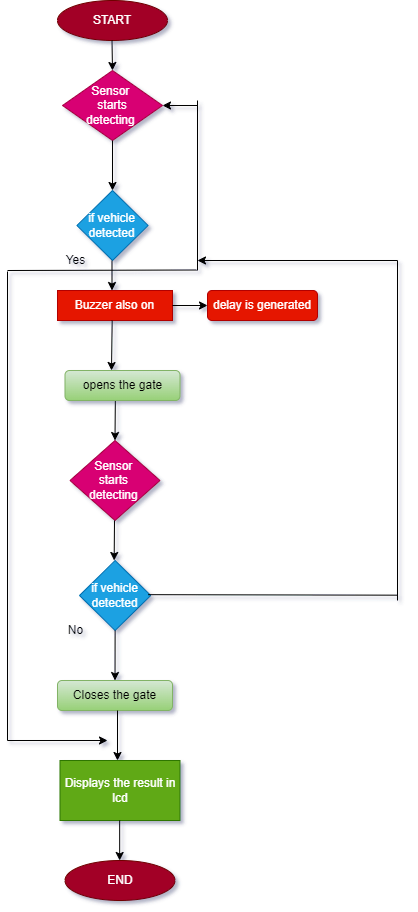

The diagram above was exported from draw.io. Its source (the exported page's mxGraphModel, read from the mxfile embedded in the PNG):
<mxGraphModel dx="1447" dy="803" grid="1" gridSize="10" guides="1" tooltips="1" connect="1" arrows="1" fold="1" page="1" pageScale="1" pageWidth="827" pageHeight="1169" math="0" shadow="0">
  <root>
    <mxCell id="0" />
    <mxCell id="1" parent="0" />
    <mxCell id="fxBHLY826kgE6ettWPtQ-1" value="START" style="ellipse;whiteSpace=wrap;html=1;fillColor=#a20025;fontColor=#ffffff;strokeColor=#6F0000;" vertex="1" parent="1">
      <mxGeometry x="320" y="20" width="110" height="40" as="geometry" />
    </mxCell>
    <mxCell id="fxBHLY826kgE6ettWPtQ-2" value="" style="endArrow=classic;html=1;rounded=0;" edge="1" parent="1">
      <mxGeometry width="50" height="50" relative="1" as="geometry">
        <mxPoint x="374.5" y="60" as="sourcePoint" />
        <mxPoint x="375" y="90" as="targetPoint" />
      </mxGeometry>
    </mxCell>
    <mxCell id="fxBHLY826kgE6ettWPtQ-3" value="Sensor&amp;nbsp;&lt;br&gt;&amp;nbsp;starts &lt;br&gt;detecting&amp;nbsp;" style="rhombus;whiteSpace=wrap;html=1;fillColor=#d80073;fontColor=#ffffff;strokeColor=#A50040;" vertex="1" parent="1">
      <mxGeometry x="325.01" y="90" width="100" height="70" as="geometry" />
    </mxCell>
    <mxCell id="fxBHLY826kgE6ettWPtQ-4" value="Buzzer also on" style="rounded=0;whiteSpace=wrap;html=1;fillColor=#e51400;fontColor=#ffffff;strokeColor=#B20000;" vertex="1" parent="1">
      <mxGeometry x="320" y="310" width="115" height="30" as="geometry" />
    </mxCell>
    <mxCell id="fxBHLY826kgE6ettWPtQ-6" value="" style="endArrow=classic;html=1;rounded=0;exitX=0.5;exitY=1;exitDx=0;exitDy=0;" edge="1" parent="1" source="fxBHLY826kgE6ettWPtQ-3">
      <mxGeometry width="50" height="50" relative="1" as="geometry">
        <mxPoint x="150" y="200" as="sourcePoint" />
        <mxPoint x="375" y="210" as="targetPoint" />
      </mxGeometry>
    </mxCell>
    <mxCell id="fxBHLY826kgE6ettWPtQ-8" value="if vehicle detected" style="rhombus;whiteSpace=wrap;html=1;fillColor=#1ba1e2;fontColor=#ffffff;strokeColor=#006EAF;" vertex="1" parent="1">
      <mxGeometry x="339.38" y="210" width="71.25" height="70" as="geometry" />
    </mxCell>
    <mxCell id="fxBHLY826kgE6ettWPtQ-9" value="" style="endArrow=classic;html=1;rounded=0;exitX=0.5;exitY=1;exitDx=0;exitDy=0;entryX=0.5;entryY=0;entryDx=0;entryDy=0;" edge="1" parent="1">
      <mxGeometry width="50" height="50" relative="1" as="geometry">
        <mxPoint x="374.5" y="280" as="sourcePoint" />
        <mxPoint x="374.5" y="310" as="targetPoint" />
      </mxGeometry>
    </mxCell>
    <mxCell id="fxBHLY826kgE6ettWPtQ-10" value="delay is generated" style="rounded=1;whiteSpace=wrap;html=1;fillColor=#e51400;fontColor=#ffffff;strokeColor=#B20000;" vertex="1" parent="1">
      <mxGeometry x="470" y="310" width="110" height="30" as="geometry" />
    </mxCell>
    <mxCell id="fxBHLY826kgE6ettWPtQ-11" value="" style="endArrow=classic;html=1;rounded=0;entryX=0.5;entryY=0;entryDx=0;entryDy=0;" edge="1" parent="1" target="fxBHLY826kgE6ettWPtQ-23">
      <mxGeometry width="50" height="50" relative="1" as="geometry">
        <mxPoint x="378" y="400" as="sourcePoint" />
        <mxPoint x="374.5" y="370" as="targetPoint" />
      </mxGeometry>
    </mxCell>
    <mxCell id="fxBHLY826kgE6ettWPtQ-13" value="" style="endArrow=classic;html=1;rounded=0;entryX=1;entryY=0.5;entryDx=0;entryDy=0;" edge="1" parent="1" target="fxBHLY826kgE6ettWPtQ-3">
      <mxGeometry width="50" height="50" relative="1" as="geometry">
        <mxPoint x="460" y="125" as="sourcePoint" />
        <mxPoint x="490" y="130" as="targetPoint" />
      </mxGeometry>
    </mxCell>
    <mxCell id="fxBHLY826kgE6ettWPtQ-14" value="" style="endArrow=classic;html=1;rounded=0;" edge="1" parent="1">
      <mxGeometry width="50" height="50" relative="1" as="geometry">
        <mxPoint x="660" y="280" as="sourcePoint" />
        <mxPoint x="460" y="280" as="targetPoint" />
      </mxGeometry>
    </mxCell>
    <mxCell id="fxBHLY826kgE6ettWPtQ-17" value="Yes" style="text;html=1;align=center;verticalAlign=middle;resizable=0;points=[];autosize=1;strokeColor=none;fillColor=none;" vertex="1" parent="1">
      <mxGeometry x="317.5" y="270" width="40" height="20" as="geometry" />
    </mxCell>
    <mxCell id="fxBHLY826kgE6ettWPtQ-20" value="Closes the gate" style="rounded=1;whiteSpace=wrap;html=1;fillColor=#d5e8d4;gradientColor=#97d077;strokeColor=#82b366;" vertex="1" parent="1">
      <mxGeometry x="320" y="700" width="115" height="30" as="geometry" />
    </mxCell>
    <mxCell id="fxBHLY826kgE6ettWPtQ-23" value="Sensor &lt;br&gt;starts &lt;br&gt;detecting&amp;nbsp;" style="rhombus;whiteSpace=wrap;html=1;fillColor=#d80073;fontColor=#ffffff;strokeColor=#A50040;" vertex="1" parent="1">
      <mxGeometry x="332.5" y="460" width="90" height="80" as="geometry" />
    </mxCell>
    <mxCell id="fxBHLY826kgE6ettWPtQ-25" value="" style="endArrow=none;html=1;rounded=0;" edge="1" parent="1">
      <mxGeometry width="50" height="50" relative="1" as="geometry">
        <mxPoint x="270" y="290" as="sourcePoint" />
        <mxPoint x="459" y="289.5" as="targetPoint" />
      </mxGeometry>
    </mxCell>
    <mxCell id="fxBHLY826kgE6ettWPtQ-26" value="" style="endArrow=none;html=1;rounded=0;" edge="1" parent="1">
      <mxGeometry width="50" height="50" relative="1" as="geometry">
        <mxPoint x="460" y="290" as="sourcePoint" />
        <mxPoint x="460" y="120" as="targetPoint" />
      </mxGeometry>
    </mxCell>
    <mxCell id="fxBHLY826kgE6ettWPtQ-28" value="" style="endArrow=classic;html=1;rounded=0;exitX=1;exitY=0.5;exitDx=0;exitDy=0;entryX=0;entryY=0.5;entryDx=0;entryDy=0;" edge="1" parent="1" source="fxBHLY826kgE6ettWPtQ-4" target="fxBHLY826kgE6ettWPtQ-10">
      <mxGeometry width="50" height="50" relative="1" as="geometry">
        <mxPoint x="430" y="400" as="sourcePoint" />
        <mxPoint x="480" y="350" as="targetPoint" />
      </mxGeometry>
    </mxCell>
    <mxCell id="fxBHLY826kgE6ettWPtQ-29" value="" style="endArrow=classic;html=1;rounded=0;" edge="1" parent="1">
      <mxGeometry width="50" height="50" relative="1" as="geometry">
        <mxPoint x="377" y="540" as="sourcePoint" />
        <mxPoint x="376.67" y="580" as="targetPoint" />
      </mxGeometry>
    </mxCell>
    <mxCell id="fxBHLY826kgE6ettWPtQ-30" value="if vehicle detected" style="rhombus;whiteSpace=wrap;html=1;fillColor=#1ba1e2;fontColor=#ffffff;strokeColor=#006EAF;" vertex="1" parent="1">
      <mxGeometry x="342" y="580" width="71.25" height="70" as="geometry" />
    </mxCell>
    <mxCell id="fxBHLY826kgE6ettWPtQ-31" value="" style="endArrow=classic;html=1;rounded=0;exitX=0.5;exitY=1;exitDx=0;exitDy=0;entryX=0.5;entryY=0;entryDx=0;entryDy=0;" edge="1" parent="1" source="fxBHLY826kgE6ettWPtQ-30" target="fxBHLY826kgE6ettWPtQ-20">
      <mxGeometry width="50" height="50" relative="1" as="geometry">
        <mxPoint x="210" y="630" as="sourcePoint" />
        <mxPoint x="260" y="580" as="targetPoint" />
      </mxGeometry>
    </mxCell>
    <mxCell id="fxBHLY826kgE6ettWPtQ-32" value="No" style="text;html=1;align=center;verticalAlign=middle;resizable=0;points=[];autosize=1;strokeColor=none;fillColor=none;" vertex="1" parent="1">
      <mxGeometry x="322.5" y="640" width="30" height="20" as="geometry" />
    </mxCell>
    <mxCell id="fxBHLY826kgE6ettWPtQ-33" value="" style="endArrow=none;html=1;rounded=0;exitX=1;exitY=0.5;exitDx=0;exitDy=0;" edge="1" parent="1">
      <mxGeometry width="50" height="50" relative="1" as="geometry">
        <mxPoint x="410.6300000000001" y="614.17" as="sourcePoint" />
        <mxPoint x="660" y="614.67" as="targetPoint" />
      </mxGeometry>
    </mxCell>
    <mxCell id="fxBHLY826kgE6ettWPtQ-34" value="" style="endArrow=none;html=1;rounded=0;" edge="1" parent="1">
      <mxGeometry width="50" height="50" relative="1" as="geometry">
        <mxPoint x="660" y="620" as="sourcePoint" />
        <mxPoint x="660" y="280" as="targetPoint" />
      </mxGeometry>
    </mxCell>
    <mxCell id="fxBHLY826kgE6ettWPtQ-35" value="" style="endArrow=classic;html=1;rounded=0;" edge="1" parent="1">
      <mxGeometry width="50" height="50" relative="1" as="geometry">
        <mxPoint x="380" y="730" as="sourcePoint" />
        <mxPoint x="380" y="780" as="targetPoint" />
      </mxGeometry>
    </mxCell>
    <mxCell id="fxBHLY826kgE6ettWPtQ-36" value="Displays the result in lcd" style="rounded=0;whiteSpace=wrap;html=1;fillColor=#60a917;fontColor=#ffffff;strokeColor=#2D7600;" vertex="1" parent="1">
      <mxGeometry x="322.5" y="780" width="120" height="60" as="geometry" />
    </mxCell>
    <mxCell id="fxBHLY826kgE6ettWPtQ-38" value="" style="endArrow=none;html=1;rounded=0;" edge="1" parent="1">
      <mxGeometry width="50" height="50" relative="1" as="geometry">
        <mxPoint x="270" y="760" as="sourcePoint" />
        <mxPoint x="270" y="291" as="targetPoint" />
      </mxGeometry>
    </mxCell>
    <mxCell id="fxBHLY826kgE6ettWPtQ-39" value="" style="endArrow=classic;html=1;rounded=0;" edge="1" parent="1">
      <mxGeometry width="50" height="50" relative="1" as="geometry">
        <mxPoint x="270" y="760" as="sourcePoint" />
        <mxPoint x="370" y="760" as="targetPoint" />
      </mxGeometry>
    </mxCell>
    <mxCell id="fxBHLY826kgE6ettWPtQ-40" value="END" style="ellipse;whiteSpace=wrap;html=1;fillColor=#a20025;fontColor=#ffffff;strokeColor=#6F0000;" vertex="1" parent="1">
      <mxGeometry x="327.5" y="880" width="110" height="40" as="geometry" />
    </mxCell>
    <mxCell id="fxBHLY826kgE6ettWPtQ-42" value="" style="endArrow=classic;html=1;rounded=0;exitX=0.5;exitY=1;exitDx=0;exitDy=0;" edge="1" parent="1">
      <mxGeometry width="50" height="50" relative="1" as="geometry">
        <mxPoint x="382.17" y="840" as="sourcePoint" />
        <mxPoint x="382.17" y="880" as="targetPoint" />
      </mxGeometry>
    </mxCell>
    <mxCell id="fxBHLY826kgE6ettWPtQ-44" value="opens the gate" style="rounded=1;whiteSpace=wrap;html=1;fillColor=#d5e8d4;gradientColor=#97d077;strokeColor=#82b366;" vertex="1" parent="1">
      <mxGeometry x="327.5" y="390" width="115" height="30" as="geometry" />
    </mxCell>
    <mxCell id="fxBHLY826kgE6ettWPtQ-46" value="" style="endArrow=classic;html=1;rounded=0;" edge="1" parent="1">
      <mxGeometry width="50" height="50" relative="1" as="geometry">
        <mxPoint x="374.67" y="340" as="sourcePoint" />
        <mxPoint x="374" y="390" as="targetPoint" />
      </mxGeometry>
    </mxCell>
  </root>
</mxGraphModel>